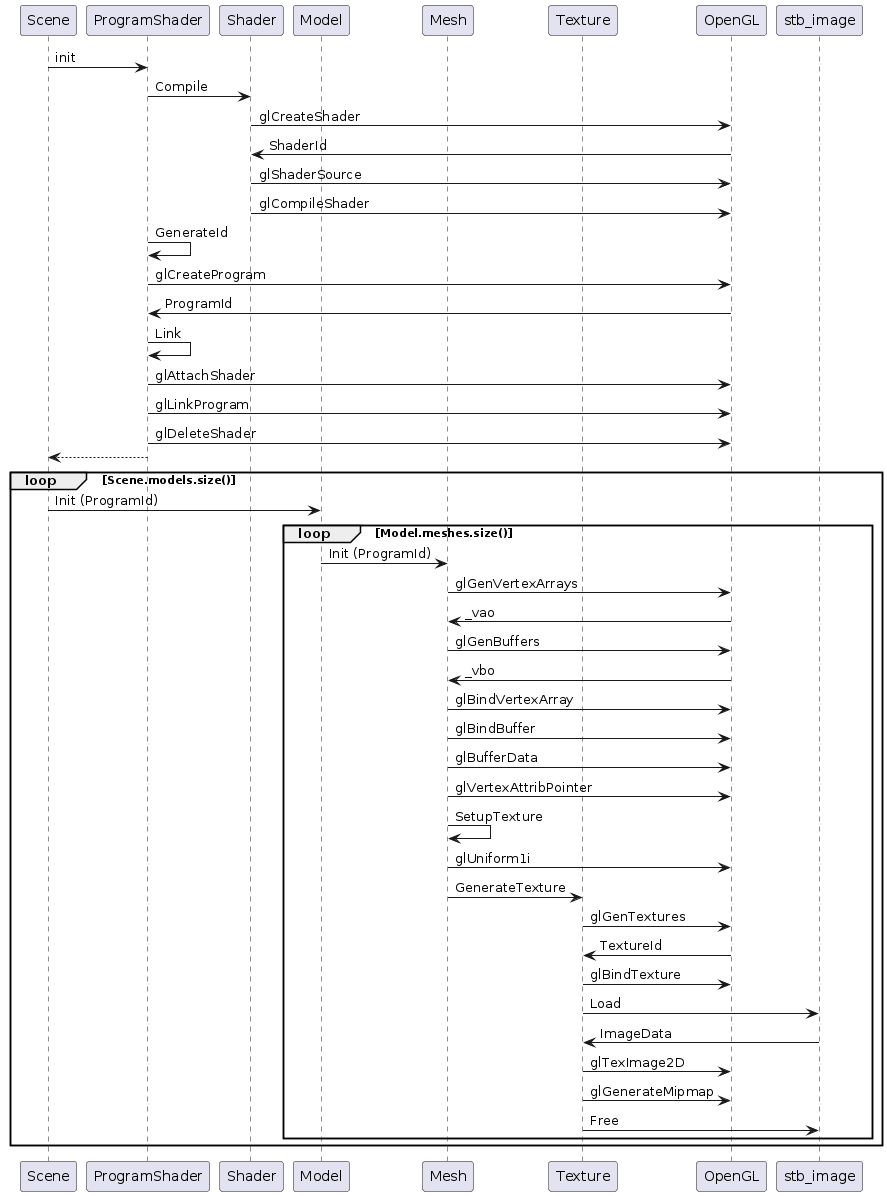

The diagram above was rendered by PlantUML. Its source (embedded in the PNG):
@startuml SceneInit

participant Scene
participant ProgramShader
participant Shader
participant Model
participant Mesh
participant Texture
participant OpenGL

Scene -> ProgramShader : init
ProgramShader -> Shader : Compile
Shader -> OpenGL : glCreateShader
OpenGL -> Shader : ShaderId
Shader -> OpenGL : glShaderSource
Shader -> OpenGL : glCompileShader
ProgramShader -> ProgramShader : GenerateId
ProgramShader -> OpenGL : glCreateProgram
OpenGL -> ProgramShader : ProgramId
ProgramShader -> ProgramShader : Link
ProgramShader -> OpenGL : glAttachShader
ProgramShader -> OpenGL : glLinkProgram
ProgramShader -> OpenGL : glDeleteShader
ProgramShader --> Scene : 
loop Scene.models.size()
    Scene -> Model : Init (ProgramId)
    loop Model.meshes.size()
        Model -> Mesh : Init (ProgramId)
        Mesh -> OpenGL : glGenVertexArrays
        OpenGL -> Mesh : _vao
        Mesh -> OpenGL : glGenBuffers
        OpenGL -> Mesh : _vbo
        Mesh -> OpenGL : glBindVertexArray
        Mesh -> OpenGL : glBindBuffer
        Mesh -> OpenGL : glBufferData
        Mesh -> OpenGL : glVertexAttribPointer
        Mesh -> Mesh : SetupTexture
        Mesh -> OpenGL : glUniform1i
        Mesh -> Texture : GenerateTexture 
        Texture -> OpenGL : glGenTextures
        OpenGL -> Texture : TextureId
        Texture -> OpenGL : glBindTexture
        Texture -> stb_image : Load
        stb_image -> Texture : ImageData
        Texture -> OpenGL : glTexImage2D
        Texture -> OpenGL : glGenerateMipmap
        Texture -> stb_image : Free
    end
end

@enduml